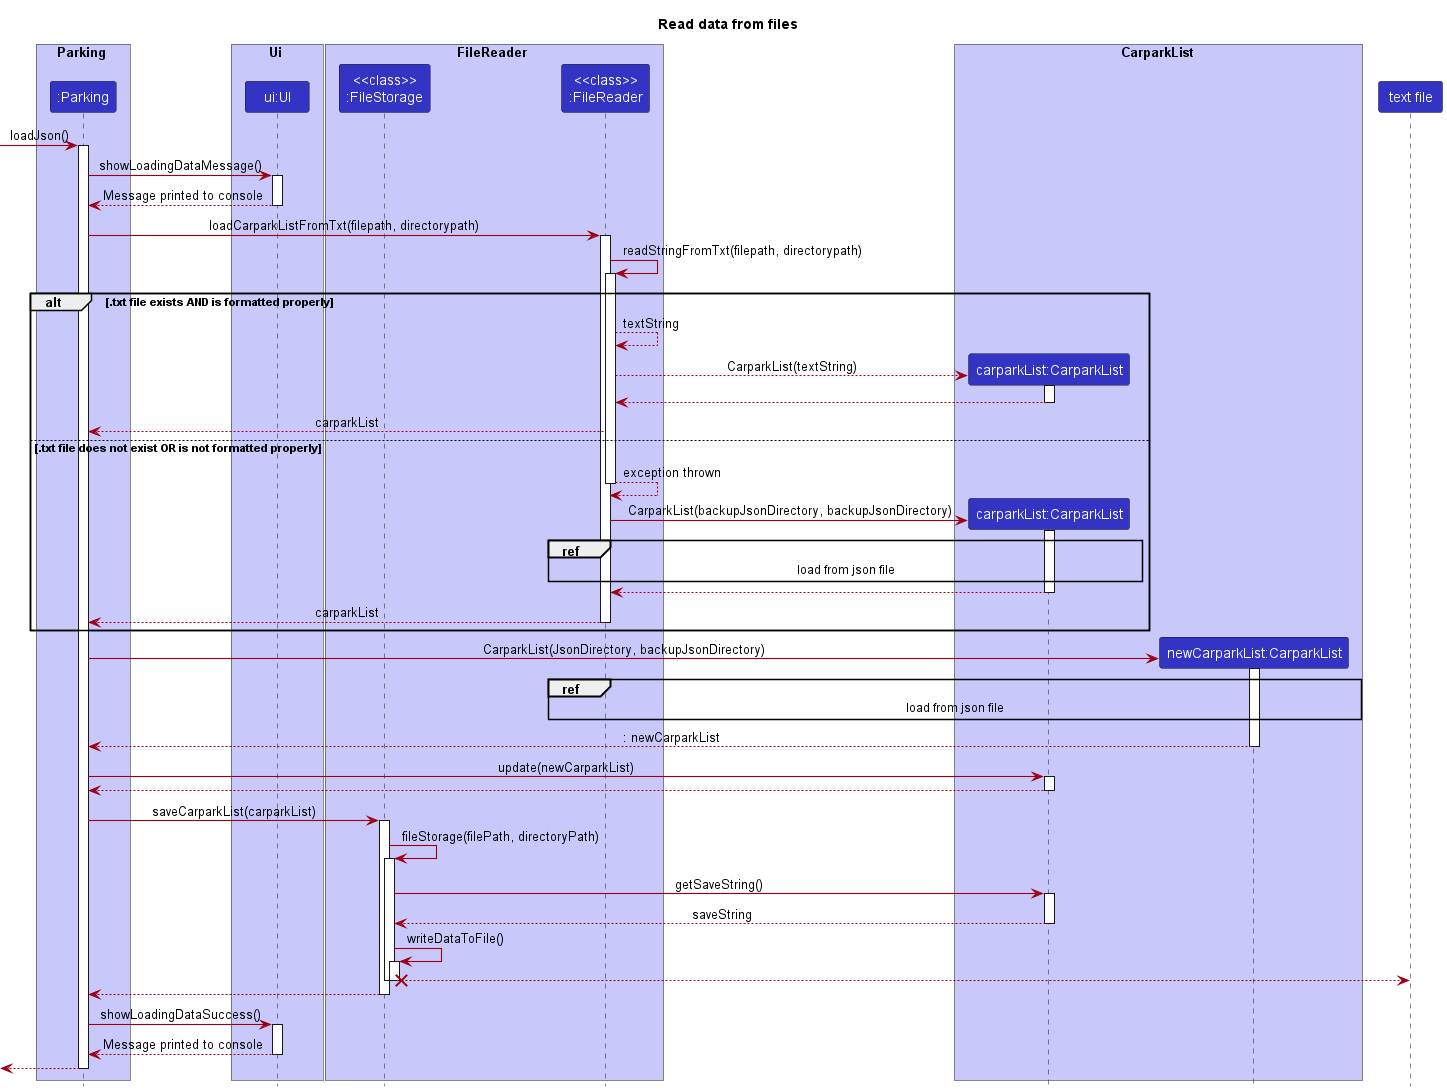

The diagram above was rendered by PlantUML. Its source (embedded in the PNG):
@startuml
!include style.puml
skinparam arrowThickness 1.1
skinparam arrowColor MODEL_COLOR
skinparam classBackgroundColor MODEL_COLOR
show field
show methods

title Read data from files

box Parking LOGIC_COLOR_T1
participant ":Parking" as Parking LOGIC_COLOR
end box

box Ui LOGIC_COLOR_T1
participant "ui:UI" as Ui LOGIC_COLOR
end box

box FileReader LOGIC_COLOR_T1
participant "<<class>>\n:FileStorage" as FileStorage LOGIC_COLOR
participant "<<class>>\n:FileReader" as FileReader LOGIC_COLOR
end box



box CarparkList LOGIC_COLOR_T1
participant "carparkList:CarparkList" as CarparkList LOGIC_COLOR
participant "newCarparkList:CarparkList" as newCarparkList LOGIC_COLOR
end box

participant "text file" as file LOGIC_COLOR

[-> Parking : loadJson()
activate Parking

Parking -> Ui : showLoadingDataMessage()
activate Ui
Ui --> Parking : Message printed to console
deactivate Ui

Parking -> FileReader : loadCarparkListFromTxt(filepath, directorypath)
activate FileReader

FileReader -> FileReader : readStringFromTxt(filepath, directorypath)
activate FileReader

alt .txt file exists AND is formatted properly
    FileReader --> FileReader : textString
    create CarparkList
    FileReader --> CarparkList : CarparkList(textString)
    activate CarparkList
    CarparkList --> FileReader
    deactivate CarparkList
    FileReader --> Parking : carparkList

else .txt file does not exist OR is not formatted properly
    FileReader --> FileReader : exception thrown
    deactivate FileReader
    create CarparkList
    FileReader -> CarparkList : CarparkList(backupJsonDirectory, backupJsonDirectory)
    activate CarparkList
    ref over FileReader, CarparkList : load from json file
    CarparkList --> FileReader
    deactivate CarparkList
    FileReader --> Parking : carparkList


        deactivate FileReader
end

create newCarparkList
Parking -> newCarparkList : CarparkList(JsonDirectory, backupJsonDirectory)
activate newCarparkList
ref over FileReader, newCarparkList : load from json file
return : newCarparkList

Parking -> CarparkList : update(newCarparkList)
activate CarparkList
CarparkList --> Parking
deactivate CarparkList

Parking -> FileStorage : saveCarparkList(carparkList)
activate FileStorage
FileStorage -> FileStorage : fileStorage(filePath, directoryPath)
activate FileStorage
FileStorage -> CarparkList : getSaveString()
activate CarparkList
return saveString

FileStorage -> FileStorage : writeDataToFile()
activate FileStorage
FileStorage x--> file
deactivate FileStorage
deactivate FileStorage
return

Parking -> Ui : showLoadingDataSuccess()
activate Ui
return Message printed to console
<-- Parking 
deactivate Parking








@enduml